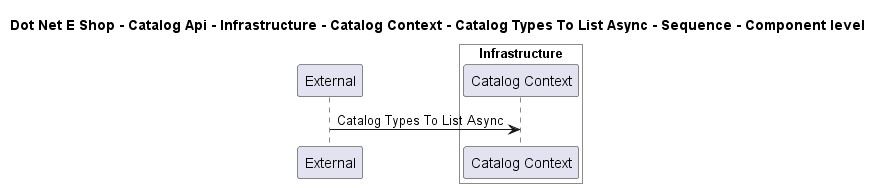

The diagram above was rendered by PlantUML. Its source (embedded in the PNG):
@startuml

title Dot Net E Shop - Catalog Api - Infrastructure - Catalog Context - Catalog Types To List Async - Sequence - Component level

participant "External" as C4InterFlow.SoftwareSystems.ExternalSystem

box "Catalog Api" #White
    
box "Infrastructure" #White
    participant "Catalog Context" as DotNetEShop.SoftwareSystems.CatalogApi.Containers.Infrastructure.Components.CatalogContext
end box

end box


C4InterFlow.SoftwareSystems.ExternalSystem -> DotNetEShop.SoftwareSystems.CatalogApi.Containers.Infrastructure.Components.CatalogContext : Catalog Types To List Async


@enduml